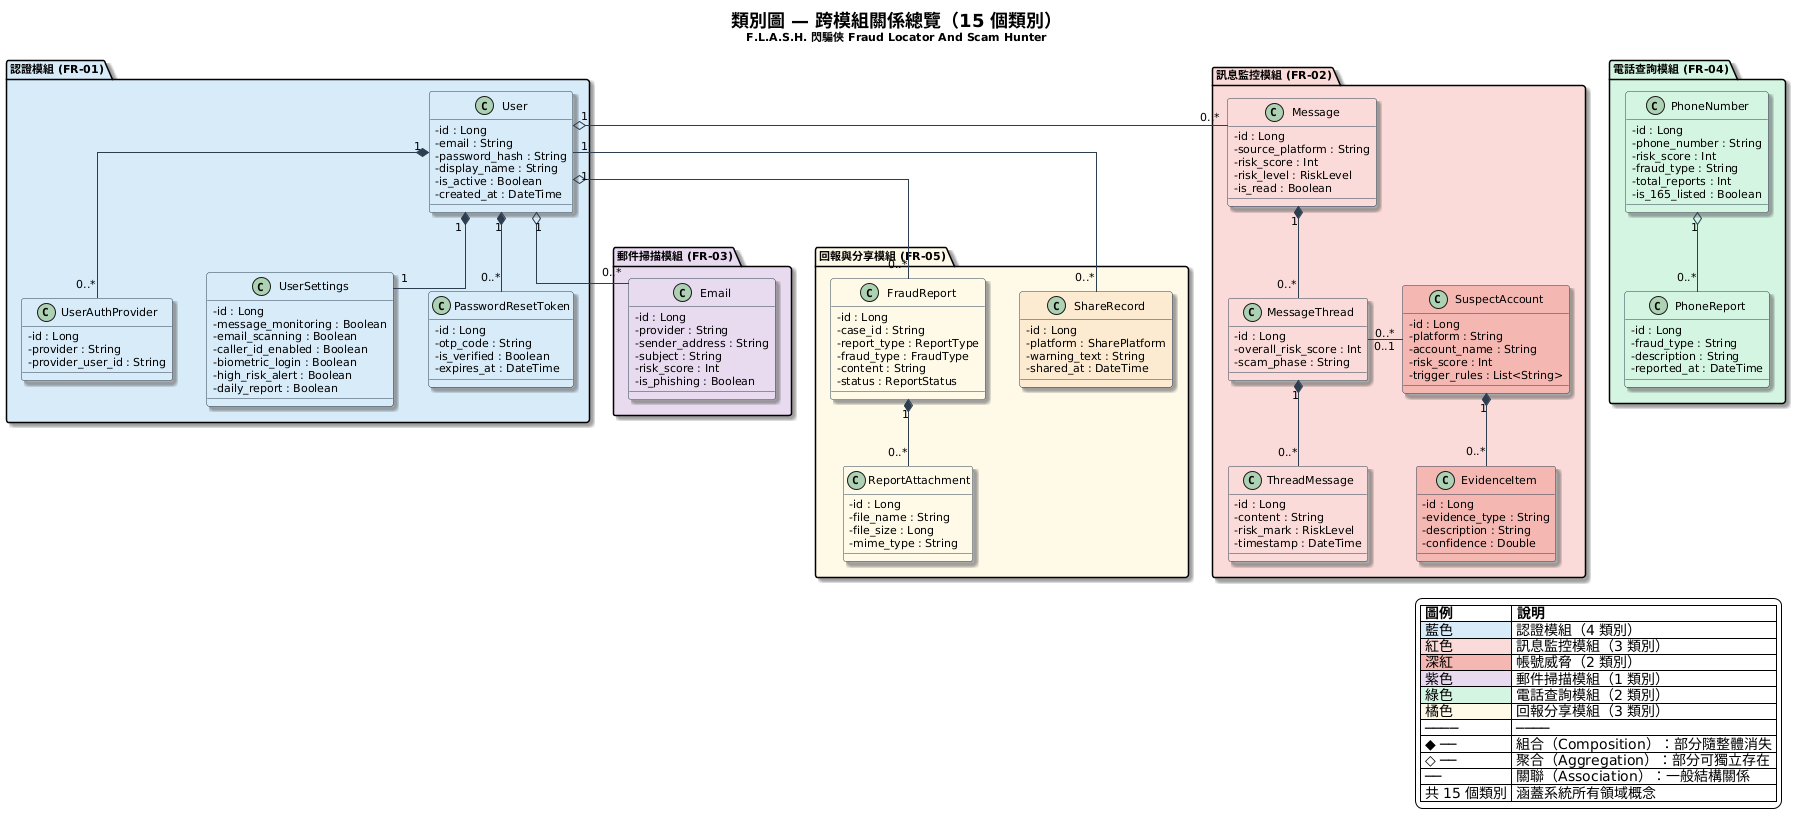

The diagram above was rendered by PlantUML. Its source (embedded in the PNG):
@startuml
skinparam backgroundColor #FEFEFE
skinparam defaultFontName "Microsoft JhengHei"
skinparam defaultFontSize 11
skinparam shadowing true
skinparam classBorderColor #2C3E50
skinparam classArrowColor #2C3E50
skinparam classAttributeIconSize 0
skinparam linetype ortho

title <size:18><b>類別圖 — 跨模組關係總覽（15 個類別）</b></size>\n<size:11>F.L.A.S.H. 閃騙俠 Fraud Locator And Scam Hunter</size>

' ===== 認證模組 =====
package "認證模組 (FR-01)" #D6EAF8 {
  class User #D6EAF8 {
    - id : Long
    - email : String
    - password_hash : String
    - display_name : String
    - is_active : Boolean
    - created_at : DateTime
  }

  class UserAuthProvider #D6EAF8 {
    - id : Long
    - provider : String
    - provider_user_id : String
  }

  class UserSettings #D6EAF8 {
    - id : Long
    - message_monitoring : Boolean
    - email_scanning : Boolean
    - caller_id_enabled : Boolean
    - biometric_login : Boolean
    - high_risk_alert : Boolean
    - daily_report : Boolean
  }

  class PasswordResetToken #D6EAF8 {
    - id : Long
    - otp_code : String
    - is_verified : Boolean
    - expires_at : DateTime
  }
}

' ===== 訊息監控模組 =====
package "訊息監控模組 (FR-02)" #FADBD8 {
  class Message #FADBD8 {
    - id : Long
    - source_platform : String
    - risk_score : Int
    - risk_level : RiskLevel
    - is_read : Boolean
  }

  class MessageThread #FADBD8 {
    - id : Long
    - overall_risk_score : Int
    - scam_phase : String
  }

  class ThreadMessage #FADBD8 {
    - id : Long
    - content : String
    - risk_mark : RiskLevel
    - timestamp : DateTime
  }

  class SuspectAccount #F5B7B1 {
    - id : Long
    - platform : String
    - account_name : String
    - risk_score : Int
    - trigger_rules : List<String>
  }

  class EvidenceItem #F5B7B1 {
    - id : Long
    - evidence_type : String
    - description : String
    - confidence : Double
  }
}

' ===== 郵件掃描模組 =====
package "郵件掃描模組 (FR-03)" #E8DAEF {
  class Email #E8DAEF {
    - id : Long
    - provider : String
    - sender_address : String
    - subject : String
    - risk_score : Int
    - is_phishing : Boolean
  }
}

' ===== 電話查詢模組 =====
package "電話查詢模組 (FR-04)" #D5F5E3 {
  class PhoneNumber #D5F5E3 {
    - id : Long
    - phone_number : String
    - risk_score : Int
    - fraud_type : String
    - total_reports : Int
    - is_165_listed : Boolean
  }

  class PhoneReport #D5F5E3 {
    - id : Long
    - fraud_type : String
    - description : String
    - reported_at : DateTime
  }
}

' ===== 回報與分享模組 =====
package "回報與分享模組 (FR-05)" #FEF9E7 {
  class FraudReport #FEF9E7 {
    - id : Long
    - case_id : String
    - report_type : ReportType
    - fraud_type : FraudType
    - content : String
    - status : ReportStatus
  }

  class ReportAttachment #FEF9E7 {
    - id : Long
    - file_name : String
    - file_size : Long
    - mime_type : String
  }

  class ShareRecord #FDEBD0 {
    - id : Long
    - platform : SharePlatform
    - warning_text : String
    - shared_at : DateTime
  }
}

' ===== 關係 =====

' 認證模組內部 - 組合
User "1" *-down- "0..*" UserAuthProvider
User "1" *-down- "1" UserSettings
User "1" *-down- "0..*" PasswordResetToken

' User -> 訊息/郵件/回報 - 聚合
User "1" o-right- "0..*" Message
User "1" o-- "0..*" Email
User "1" o-- "0..*" FraudReport

' User -> 分享 - 關聯
User "1" -- "0..*" ShareRecord

' 訊息模組內部 - 組合
Message "1" *-down- "0..*" MessageThread
MessageThread "1" *-down- "0..*" ThreadMessage

' 訊息 -> 帳號威脅 - 關聯
MessageThread "0..*" -right- "0..1" SuspectAccount

' 帳號威脅 - 組合
SuspectAccount "1" *-down- "0..*" EvidenceItem

' 電話模組 - 聚合
PhoneNumber "1" o-- "0..*" PhoneReport

' 回報模組 - 組合
FraudReport "1" *-- "0..*" ReportAttachment

legend right
  |= 圖例 |= 說明 |
  |<#D6EAF8> 藍色 | 認證模組（4 類別） |
  |<#FADBD8> 紅色 | 訊息監控模組（3 類別） |
  |<#F5B7B1> 深紅 | 帳號威脅（2 類別） |
  |<#E8DAEF> 紫色 | 郵件掃描模組（1 類別） |
  |<#D5F5E3> 綠色 | 電話查詢模組（2 類別） |
  |<#FEF9E7> 橘色 | 回報分享模組（3 類別） |
  | ──── | ──── |
  | ◆ ── | 組合（Composition）：部分隨整體消失 |
  | ◇ ── | 聚合（Aggregation）：部分可獨立存在 |
  | ── | 關聯（Association）：一般結構關係 |
  | 共 15 個類別 | 涵蓋系統所有領域概念 |
end legend
@enduml